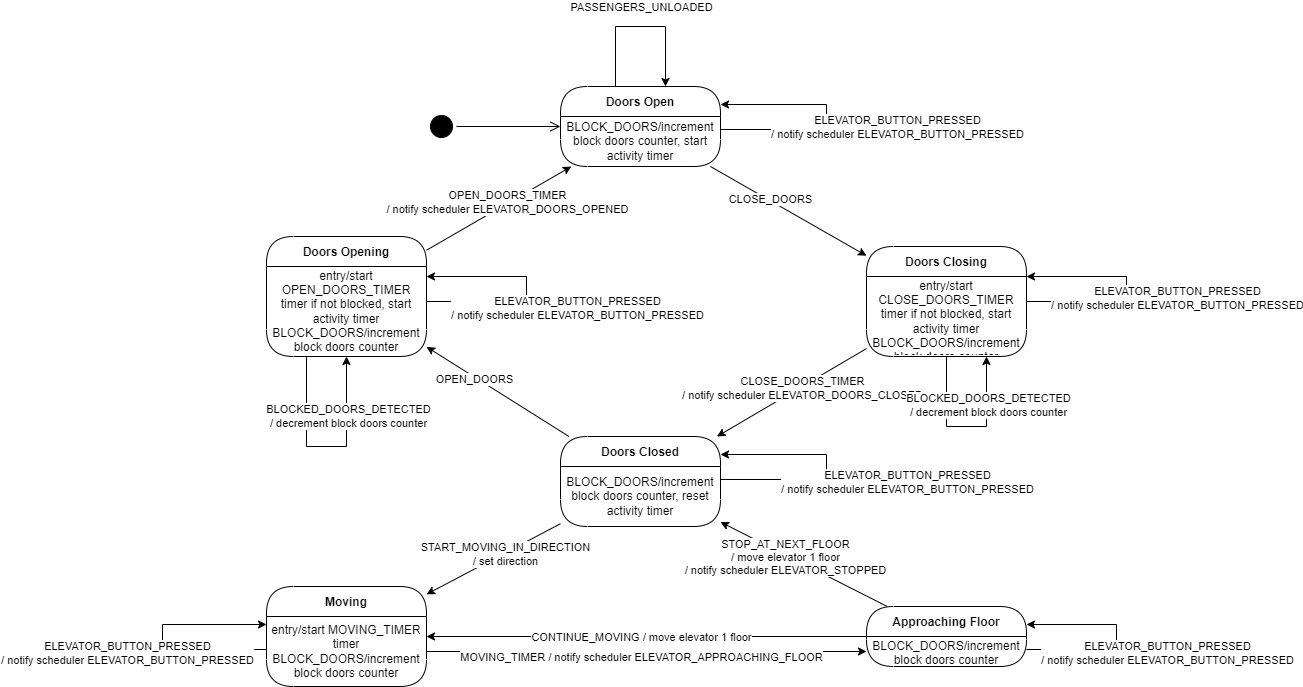

The diagram above was exported from draw.io. Its source (the exported page's mxGraphModel, read from the mxfile embedded in the PNG):
<mxGraphModel dx="1877" dy="621" grid="1" gridSize="10" guides="1" tooltips="1" connect="1" arrows="1" fold="1" page="1" pageScale="1" pageWidth="827" pageHeight="1169" math="0" shadow="0">
  <root>
    <mxCell id="0" />
    <mxCell id="1" parent="0" />
    <mxCell id="n6CDGaO3XvJY3GQ1v6uN-23" style="edgeStyle=none;rounded=0;orthogonalLoop=1;jettySize=auto;html=1;" parent="1" source="n6CDGaO3XvJY3GQ1v6uN-3" target="n6CDGaO3XvJY3GQ1v6uN-10" edge="1">
      <mxGeometry relative="1" as="geometry" />
    </mxCell>
    <mxCell id="n6CDGaO3XvJY3GQ1v6uN-24" value="CLOSE_DOORS" style="edgeLabel;html=1;align=center;verticalAlign=middle;resizable=0;points=[];" parent="n6CDGaO3XvJY3GQ1v6uN-23" vertex="1" connectable="0">
      <mxGeometry x="-0.24" y="2" relative="1" as="geometry">
        <mxPoint as="offset" />
      </mxGeometry>
    </mxCell>
    <mxCell id="n6CDGaO3XvJY3GQ1v6uN-3" value="Doors Open" style="swimlane;fontStyle=1;align=center;verticalAlign=middle;childLayout=stackLayout;horizontal=1;startSize=30;horizontalStack=0;resizeParent=0;resizeLast=1;container=0;fontColor=#000000;collapsible=0;rounded=1;arcSize=30;strokeColor=#000000;fillColor=#FFFFFF;swimlaneFillColor=#FFFFFF;dropTarget=0;" parent="1" vertex="1">
      <mxGeometry x="334" y="120" width="160" height="80" as="geometry" />
    </mxCell>
    <mxCell id="n6CDGaO3XvJY3GQ1v6uN-4" value="BLOCK_DOORS/increment block doors counter, start activity timer" style="text;html=1;strokeColor=none;fillColor=none;align=center;verticalAlign=middle;spacingLeft=4;spacingRight=4;whiteSpace=wrap;overflow=hidden;rotatable=0;fontColor=#000000;" parent="n6CDGaO3XvJY3GQ1v6uN-3" vertex="1">
      <mxGeometry y="30" width="160" height="50" as="geometry" />
    </mxCell>
    <mxCell id="n6CDGaO3XvJY3GQ1v6uN-21" style="edgeStyle=none;rounded=0;orthogonalLoop=1;jettySize=auto;html=1;" parent="1" source="n6CDGaO3XvJY3GQ1v6uN-8" target="n6CDGaO3XvJY3GQ1v6uN-3" edge="1">
      <mxGeometry relative="1" as="geometry" />
    </mxCell>
    <mxCell id="n6CDGaO3XvJY3GQ1v6uN-22" value="OPEN_DOORS_TIMER&lt;br&gt;/ notify scheduler ELEVATOR_DOORS_OPENED" style="edgeLabel;html=1;align=center;verticalAlign=middle;resizable=0;points=[];" parent="n6CDGaO3XvJY3GQ1v6uN-21" vertex="1" connectable="0">
      <mxGeometry x="0.1201" y="1" relative="1" as="geometry">
        <mxPoint as="offset" />
      </mxGeometry>
    </mxCell>
    <mxCell id="n6CDGaO3XvJY3GQ1v6uN-8" value="Doors Opening" style="swimlane;fontStyle=1;align=center;verticalAlign=middle;childLayout=stackLayout;horizontal=1;startSize=30;horizontalStack=0;resizeParent=0;resizeLast=1;container=0;fontColor=#000000;collapsible=0;rounded=1;arcSize=30;strokeColor=#000000;fillColor=#FFFFFF;swimlaneFillColor=#FFFFFF;dropTarget=0;" parent="1" vertex="1">
      <mxGeometry x="40" y="270" width="160" height="120" as="geometry" />
    </mxCell>
    <mxCell id="n6CDGaO3XvJY3GQ1v6uN-9" value="entry/start OPEN_DOORS_TIMER timer if not blocked, start activity timer&lt;br&gt;BLOCK_DOORS/increment block doors counter" style="text;html=1;strokeColor=none;fillColor=none;align=center;verticalAlign=middle;spacingLeft=4;spacingRight=4;whiteSpace=wrap;overflow=hidden;rotatable=0;fontColor=#000000;" parent="n6CDGaO3XvJY3GQ1v6uN-8" vertex="1">
      <mxGeometry y="30" width="160" height="90" as="geometry" />
    </mxCell>
    <mxCell id="FbqGbWwW5y8rAIrhlTI2-13" style="edgeStyle=orthogonalEdgeStyle;rounded=0;orthogonalLoop=1;jettySize=auto;html=1;entryX=0.5;entryY=1;entryDx=0;entryDy=0;exitX=0.25;exitY=1;exitDx=0;exitDy=0;" edge="1" parent="n6CDGaO3XvJY3GQ1v6uN-8" source="n6CDGaO3XvJY3GQ1v6uN-9" target="n6CDGaO3XvJY3GQ1v6uN-9">
      <mxGeometry relative="1" as="geometry">
        <mxPoint x="50.00448275862095" y="140" as="sourcePoint" />
        <mxPoint x="89.97000000000003" y="140" as="targetPoint" />
        <Array as="points">
          <mxPoint x="40" y="210" />
          <mxPoint x="80" y="210" />
        </Array>
      </mxGeometry>
    </mxCell>
    <mxCell id="FbqGbWwW5y8rAIrhlTI2-14" value="BLOCKED_DOORS_DETECTED&lt;br&gt;/ decrement block doors counter" style="edgeLabel;html=1;align=center;verticalAlign=middle;resizable=0;points=[];" vertex="1" connectable="0" parent="FbqGbWwW5y8rAIrhlTI2-13">
      <mxGeometry x="0.4671" y="-1" relative="1" as="geometry">
        <mxPoint as="offset" />
      </mxGeometry>
    </mxCell>
    <mxCell id="n6CDGaO3XvJY3GQ1v6uN-25" style="edgeStyle=none;rounded=0;orthogonalLoop=1;jettySize=auto;html=1;" parent="1" source="n6CDGaO3XvJY3GQ1v6uN-10" target="n6CDGaO3XvJY3GQ1v6uN-12" edge="1">
      <mxGeometry relative="1" as="geometry" />
    </mxCell>
    <mxCell id="n6CDGaO3XvJY3GQ1v6uN-26" value="CLOSE_DOORS_TIMER&lt;br&gt;/ notify scheduler ELEVATOR_DOORS_CLOSED" style="edgeLabel;html=1;align=center;verticalAlign=middle;resizable=0;points=[];" parent="n6CDGaO3XvJY3GQ1v6uN-25" vertex="1" connectable="0">
      <mxGeometry x="-0.1183" y="1" relative="1" as="geometry">
        <mxPoint as="offset" />
      </mxGeometry>
    </mxCell>
    <mxCell id="n6CDGaO3XvJY3GQ1v6uN-10" value="Doors Closing" style="swimlane;fontStyle=1;align=center;verticalAlign=middle;childLayout=stackLayout;horizontal=1;startSize=30;horizontalStack=0;resizeParent=0;resizeLast=1;container=0;fontColor=#000000;collapsible=0;rounded=1;arcSize=30;strokeColor=#000000;fillColor=#FFFFFF;swimlaneFillColor=#FFFFFF;dropTarget=0;" parent="1" vertex="1">
      <mxGeometry x="640" y="280" width="160" height="110" as="geometry" />
    </mxCell>
    <mxCell id="n6CDGaO3XvJY3GQ1v6uN-11" value="entry/start CLOSE_DOORS_TIMER timer if not blocked, start activity timer&lt;br&gt;BLOCK_DOORS/increment block doors counter" style="text;html=1;strokeColor=none;fillColor=none;align=center;verticalAlign=middle;spacingLeft=4;spacingRight=4;whiteSpace=wrap;overflow=hidden;rotatable=0;fontColor=#000000;" parent="n6CDGaO3XvJY3GQ1v6uN-10" vertex="1">
      <mxGeometry y="30" width="160" height="80" as="geometry" />
    </mxCell>
    <mxCell id="FbqGbWwW5y8rAIrhlTI2-9" style="edgeStyle=orthogonalEdgeStyle;rounded=0;orthogonalLoop=1;jettySize=auto;html=1;entryX=0.75;entryY=1;entryDx=0;entryDy=0;" edge="1" parent="n6CDGaO3XvJY3GQ1v6uN-10" source="n6CDGaO3XvJY3GQ1v6uN-10" target="n6CDGaO3XvJY3GQ1v6uN-11">
      <mxGeometry relative="1" as="geometry">
        <Array as="points">
          <mxPoint x="80" y="180" />
          <mxPoint x="120" y="180" />
        </Array>
      </mxGeometry>
    </mxCell>
    <mxCell id="FbqGbWwW5y8rAIrhlTI2-10" value="BLOCKED_DOORS_DETECTED&lt;br&gt;/ decrement block doors counter" style="edgeLabel;html=1;align=center;verticalAlign=middle;resizable=0;points=[];" vertex="1" connectable="0" parent="FbqGbWwW5y8rAIrhlTI2-9">
      <mxGeometry x="0.4671" y="-1" relative="1" as="geometry">
        <mxPoint as="offset" />
      </mxGeometry>
    </mxCell>
    <mxCell id="n6CDGaO3XvJY3GQ1v6uN-27" style="edgeStyle=none;rounded=0;orthogonalLoop=1;jettySize=auto;html=1;" parent="1" source="n6CDGaO3XvJY3GQ1v6uN-12" target="n6CDGaO3XvJY3GQ1v6uN-14" edge="1">
      <mxGeometry relative="1" as="geometry" />
    </mxCell>
    <mxCell id="n6CDGaO3XvJY3GQ1v6uN-28" value="START_MOVING_IN_DIRECTION&lt;br&gt;/ set direction" style="edgeLabel;html=1;align=center;verticalAlign=middle;resizable=0;points=[];" parent="n6CDGaO3XvJY3GQ1v6uN-27" vertex="1" connectable="0">
      <mxGeometry x="-0.1741" y="1" relative="1" as="geometry">
        <mxPoint as="offset" />
      </mxGeometry>
    </mxCell>
    <mxCell id="n6CDGaO3XvJY3GQ1v6uN-29" style="edgeStyle=none;rounded=0;orthogonalLoop=1;jettySize=auto;html=1;" parent="1" source="n6CDGaO3XvJY3GQ1v6uN-12" target="n6CDGaO3XvJY3GQ1v6uN-8" edge="1">
      <mxGeometry relative="1" as="geometry" />
    </mxCell>
    <mxCell id="n6CDGaO3XvJY3GQ1v6uN-30" value="OPEN_DOORS" style="edgeLabel;html=1;align=center;verticalAlign=middle;resizable=0;points=[];" parent="n6CDGaO3XvJY3GQ1v6uN-29" vertex="1" connectable="0">
      <mxGeometry x="0.3243" y="2" relative="1" as="geometry">
        <mxPoint as="offset" />
      </mxGeometry>
    </mxCell>
    <mxCell id="n6CDGaO3XvJY3GQ1v6uN-12" value="Doors Closed" style="swimlane;fontStyle=1;align=center;verticalAlign=middle;childLayout=stackLayout;horizontal=1;startSize=30;horizontalStack=0;resizeParent=0;resizeLast=1;container=0;fontColor=#000000;collapsible=0;rounded=1;arcSize=30;strokeColor=#000000;fillColor=#FFFFFF;swimlaneFillColor=#FFFFFF;dropTarget=0;" parent="1" vertex="1">
      <mxGeometry x="334" y="470" width="160" height="90" as="geometry" />
    </mxCell>
    <mxCell id="n6CDGaO3XvJY3GQ1v6uN-13" value="BLOCK_DOORS/increment block doors counter, reset activity timer" style="text;html=1;strokeColor=none;fillColor=none;align=center;verticalAlign=middle;spacingLeft=4;spacingRight=4;whiteSpace=wrap;overflow=hidden;rotatable=0;fontColor=#000000;" parent="n6CDGaO3XvJY3GQ1v6uN-12" vertex="1">
      <mxGeometry y="30" width="160" height="60" as="geometry" />
    </mxCell>
    <mxCell id="V7p_S3qzcO_eWSlWZOLy-5" style="edgeStyle=orthogonalEdgeStyle;rounded=0;orthogonalLoop=1;jettySize=auto;html=1;" parent="n6CDGaO3XvJY3GQ1v6uN-12" source="n6CDGaO3XvJY3GQ1v6uN-13" target="n6CDGaO3XvJY3GQ1v6uN-12" edge="1">
      <mxGeometry relative="1" as="geometry">
        <mxPoint x="186" y="17.5" as="targetPoint" />
        <Array as="points">
          <mxPoint x="266" y="43" />
          <mxPoint x="266" y="18" />
        </Array>
        <mxPoint x="186" y="42.5" as="sourcePoint" />
      </mxGeometry>
    </mxCell>
    <mxCell id="V7p_S3qzcO_eWSlWZOLy-6" value="ELEVATOR_BUTTON_PRESSED&lt;br style=&quot;border-color: var(--border-color);&quot;&gt;/ notify scheduler ELEVATOR_BUTTON_PRESSED" style="edgeLabel;html=1;align=center;verticalAlign=middle;resizable=0;points=[];" parent="V7p_S3qzcO_eWSlWZOLy-5" vertex="1" connectable="0">
      <mxGeometry x="-0.0019" relative="1" as="geometry">
        <mxPoint x="80" y="14" as="offset" />
      </mxGeometry>
    </mxCell>
    <mxCell id="n6CDGaO3XvJY3GQ1v6uN-31" style="edgeStyle=none;rounded=0;orthogonalLoop=1;jettySize=auto;html=1;" parent="1" source="n6CDGaO3XvJY3GQ1v6uN-15" target="n6CDGaO3XvJY3GQ1v6uN-17" edge="1">
      <mxGeometry relative="1" as="geometry" />
    </mxCell>
    <mxCell id="n6CDGaO3XvJY3GQ1v6uN-34" value="MOVING_TIMER / notify scheduler ELEVATOR_APPROACHING_FLOOR" style="edgeLabel;html=1;align=center;verticalAlign=middle;resizable=0;points=[];" parent="n6CDGaO3XvJY3GQ1v6uN-31" vertex="1" connectable="0">
      <mxGeometry x="-0.4583" y="-1" relative="1" as="geometry">
        <mxPoint x="95" y="4" as="offset" />
      </mxGeometry>
    </mxCell>
    <mxCell id="n6CDGaO3XvJY3GQ1v6uN-14" value="Moving" style="swimlane;fontStyle=1;align=center;verticalAlign=middle;childLayout=stackLayout;horizontal=1;startSize=30;horizontalStack=0;resizeParent=0;resizeLast=1;container=0;fontColor=#000000;collapsible=0;rounded=1;arcSize=30;strokeColor=#000000;fillColor=#FFFFFF;swimlaneFillColor=#FFFFFF;dropTarget=0;" parent="1" vertex="1">
      <mxGeometry x="40" y="620" width="160" height="100" as="geometry" />
    </mxCell>
    <mxCell id="n6CDGaO3XvJY3GQ1v6uN-15" value="entry/start MOVING_TIMER timer&lt;br&gt;BLOCK_DOORS/increment block doors counter" style="text;html=1;strokeColor=none;fillColor=none;align=center;verticalAlign=middle;spacingLeft=4;spacingRight=4;whiteSpace=wrap;overflow=hidden;rotatable=0;fontColor=#000000;" parent="n6CDGaO3XvJY3GQ1v6uN-14" vertex="1">
      <mxGeometry y="30" width="160" height="70" as="geometry" />
    </mxCell>
    <mxCell id="n6CDGaO3XvJY3GQ1v6uN-32" style="edgeStyle=none;rounded=0;orthogonalLoop=1;jettySize=auto;html=1;" parent="1" source="n6CDGaO3XvJY3GQ1v6uN-16" target="n6CDGaO3XvJY3GQ1v6uN-14" edge="1">
      <mxGeometry relative="1" as="geometry" />
    </mxCell>
    <mxCell id="n6CDGaO3XvJY3GQ1v6uN-35" value="CONTINUE_MOVING / move elevator 1 floor" style="edgeLabel;html=1;align=center;verticalAlign=middle;resizable=0;points=[];" parent="n6CDGaO3XvJY3GQ1v6uN-32" vertex="1" connectable="0">
      <mxGeometry x="0.3826" y="-2" relative="1" as="geometry">
        <mxPoint x="78" y="2" as="offset" />
      </mxGeometry>
    </mxCell>
    <mxCell id="n6CDGaO3XvJY3GQ1v6uN-36" style="edgeStyle=none;rounded=0;orthogonalLoop=1;jettySize=auto;html=1;" parent="1" source="n6CDGaO3XvJY3GQ1v6uN-16" target="n6CDGaO3XvJY3GQ1v6uN-12" edge="1">
      <mxGeometry relative="1" as="geometry" />
    </mxCell>
    <mxCell id="n6CDGaO3XvJY3GQ1v6uN-37" value="STOP_AT_NEXT_FLOOR&lt;br&gt;/ move elevator 1 floor&lt;br&gt;/ notify scheduler ELEVATOR_STOPPED" style="edgeLabel;html=1;align=center;verticalAlign=middle;resizable=0;points=[];" parent="n6CDGaO3XvJY3GQ1v6uN-36" vertex="1" connectable="0">
      <mxGeometry x="0.2222" y="2" relative="1" as="geometry">
        <mxPoint as="offset" />
      </mxGeometry>
    </mxCell>
    <mxCell id="n6CDGaO3XvJY3GQ1v6uN-16" value="Approaching Floor" style="swimlane;fontStyle=1;align=center;verticalAlign=middle;childLayout=stackLayout;horizontal=1;startSize=30;horizontalStack=0;resizeParent=0;resizeLast=1;container=0;fontColor=#000000;collapsible=0;rounded=1;arcSize=30;strokeColor=#000000;fillColor=#FFFFFF;swimlaneFillColor=#FFFFFF;dropTarget=0;" parent="1" vertex="1">
      <mxGeometry x="640" y="640" width="160" height="60" as="geometry" />
    </mxCell>
    <mxCell id="n6CDGaO3XvJY3GQ1v6uN-17" value="BLOCK_DOORS/increment block doors counter" style="text;html=1;strokeColor=none;fillColor=none;align=center;verticalAlign=middle;spacingLeft=4;spacingRight=4;whiteSpace=wrap;overflow=hidden;rotatable=0;fontColor=#000000;" parent="n6CDGaO3XvJY3GQ1v6uN-16" vertex="1">
      <mxGeometry y="30" width="160" height="30" as="geometry" />
    </mxCell>
    <mxCell id="szarfAa-nMT1lwOpKqaQ-1" style="edgeStyle=orthogonalEdgeStyle;rounded=0;orthogonalLoop=1;jettySize=auto;html=1;" parent="1" source="n6CDGaO3XvJY3GQ1v6uN-3" target="n6CDGaO3XvJY3GQ1v6uN-3" edge="1">
      <mxGeometry relative="1" as="geometry">
        <mxPoint x="439" y="110" as="targetPoint" />
        <Array as="points">
          <mxPoint x="389" y="60" />
          <mxPoint x="439" y="60" />
        </Array>
        <mxPoint x="389" y="110" as="sourcePoint" />
      </mxGeometry>
    </mxCell>
    <mxCell id="szarfAa-nMT1lwOpKqaQ-2" value="PASSENGERS_UNLOADED" style="edgeLabel;html=1;align=center;verticalAlign=middle;resizable=0;points=[];" parent="szarfAa-nMT1lwOpKqaQ-1" vertex="1" connectable="0">
      <mxGeometry x="0.2594" relative="1" as="geometry">
        <mxPoint x="-22" y="-20" as="offset" />
      </mxGeometry>
    </mxCell>
    <mxCell id="3IFf1bHHWCJ3Gb_jZyuB-1" style="edgeStyle=orthogonalEdgeStyle;rounded=0;orthogonalLoop=1;jettySize=auto;html=1;" parent="1" source="n6CDGaO3XvJY3GQ1v6uN-10" target="n6CDGaO3XvJY3GQ1v6uN-10" edge="1">
      <mxGeometry relative="1" as="geometry">
        <mxPoint x="820" y="310" as="targetPoint" />
        <Array as="points">
          <mxPoint x="900" y="335" />
          <mxPoint x="900" y="310" />
        </Array>
        <mxPoint x="820" y="335" as="sourcePoint" />
      </mxGeometry>
    </mxCell>
    <mxCell id="3IFf1bHHWCJ3Gb_jZyuB-2" value="ELEVATOR_BUTTON_PRESSED&lt;br style=&quot;border-color: var(--border-color);&quot;&gt;/ notify scheduler ELEVATOR_BUTTON_PRESSED" style="edgeLabel;html=1;align=center;verticalAlign=middle;resizable=0;points=[];" parent="3IFf1bHHWCJ3Gb_jZyuB-1" vertex="1" connectable="0">
      <mxGeometry x="-0.0019" relative="1" as="geometry">
        <mxPoint x="50" y="8" as="offset" />
      </mxGeometry>
    </mxCell>
    <mxCell id="V7p_S3qzcO_eWSlWZOLy-1" style="edgeStyle=orthogonalEdgeStyle;rounded=0;orthogonalLoop=1;jettySize=auto;html=1;" parent="1" source="n6CDGaO3XvJY3GQ1v6uN-3" target="n6CDGaO3XvJY3GQ1v6uN-3" edge="1">
      <mxGeometry relative="1" as="geometry">
        <mxPoint x="500" y="137.5" as="targetPoint" />
        <Array as="points">
          <mxPoint x="600" y="163" />
          <mxPoint x="600" y="138" />
        </Array>
        <mxPoint x="500" y="162.5" as="sourcePoint" />
      </mxGeometry>
    </mxCell>
    <mxCell id="V7p_S3qzcO_eWSlWZOLy-2" value="ELEVATOR_BUTTON_PRESSED&lt;br style=&quot;border-color: var(--border-color);&quot;&gt;/ notify scheduler ELEVATOR_BUTTON_PRESSED" style="edgeLabel;html=1;align=center;verticalAlign=middle;resizable=0;points=[];" parent="V7p_S3qzcO_eWSlWZOLy-1" vertex="1" connectable="0">
      <mxGeometry x="-0.0019" relative="1" as="geometry">
        <mxPoint x="70" y="9" as="offset" />
      </mxGeometry>
    </mxCell>
    <mxCell id="V7p_S3qzcO_eWSlWZOLy-3" style="edgeStyle=orthogonalEdgeStyle;rounded=0;orthogonalLoop=1;jettySize=auto;html=1;" parent="1" source="n6CDGaO3XvJY3GQ1v6uN-8" target="n6CDGaO3XvJY3GQ1v6uN-8" edge="1">
      <mxGeometry relative="1" as="geometry">
        <mxPoint x="220" y="310" as="targetPoint" />
        <Array as="points">
          <mxPoint x="300" y="335" />
          <mxPoint x="300" y="310" />
        </Array>
        <mxPoint x="220" y="335" as="sourcePoint" />
      </mxGeometry>
    </mxCell>
    <mxCell id="V7p_S3qzcO_eWSlWZOLy-4" value="ELEVATOR_BUTTON_PRESSED&lt;br style=&quot;border-color: var(--border-color);&quot;&gt;/ notify scheduler ELEVATOR_BUTTON_PRESSED" style="edgeLabel;html=1;align=center;verticalAlign=middle;resizable=0;points=[];" parent="V7p_S3qzcO_eWSlWZOLy-3" vertex="1" connectable="0">
      <mxGeometry x="-0.0019" relative="1" as="geometry">
        <mxPoint x="50" y="18" as="offset" />
      </mxGeometry>
    </mxCell>
    <mxCell id="V7p_S3qzcO_eWSlWZOLy-7" style="edgeStyle=orthogonalEdgeStyle;rounded=0;orthogonalLoop=1;jettySize=auto;html=1;" parent="1" source="n6CDGaO3XvJY3GQ1v6uN-16" target="n6CDGaO3XvJY3GQ1v6uN-16" edge="1">
      <mxGeometry relative="1" as="geometry">
        <mxPoint x="820" y="657.5" as="targetPoint" />
        <Array as="points">
          <mxPoint x="890" y="683" />
          <mxPoint x="890" y="658" />
        </Array>
        <mxPoint x="820" y="682.5" as="sourcePoint" />
      </mxGeometry>
    </mxCell>
    <mxCell id="V7p_S3qzcO_eWSlWZOLy-8" value="ELEVATOR_BUTTON_PRESSED&lt;br style=&quot;border-color: var(--border-color);&quot;&gt;/ notify scheduler ELEVATOR_BUTTON_PRESSED" style="edgeLabel;html=1;align=center;verticalAlign=middle;resizable=0;points=[];" parent="V7p_S3qzcO_eWSlWZOLy-7" vertex="1" connectable="0">
      <mxGeometry x="-0.0019" relative="1" as="geometry">
        <mxPoint x="50" y="15" as="offset" />
      </mxGeometry>
    </mxCell>
    <mxCell id="V7p_S3qzcO_eWSlWZOLy-9" style="edgeStyle=orthogonalEdgeStyle;rounded=0;orthogonalLoop=1;jettySize=auto;html=1;" parent="1" source="n6CDGaO3XvJY3GQ1v6uN-14" target="n6CDGaO3XvJY3GQ1v6uN-14" edge="1">
      <mxGeometry relative="1" as="geometry">
        <mxPoint x="-170" y="657.5" as="targetPoint" />
        <Array as="points">
          <mxPoint x="-64" y="683" />
          <mxPoint x="-64" y="658" />
        </Array>
        <mxPoint x="-170" y="682.5" as="sourcePoint" />
      </mxGeometry>
    </mxCell>
    <mxCell id="V7p_S3qzcO_eWSlWZOLy-10" value="ELEVATOR_BUTTON_PRESSED&lt;br style=&quot;border-color: var(--border-color);&quot;&gt;/ notify scheduler ELEVATOR_BUTTON_PRESSED" style="edgeLabel;html=1;align=center;verticalAlign=middle;resizable=0;points=[];" parent="V7p_S3qzcO_eWSlWZOLy-9" vertex="1" connectable="0">
      <mxGeometry x="-0.0019" relative="1" as="geometry">
        <mxPoint x="-36" y="15" as="offset" />
      </mxGeometry>
    </mxCell>
    <mxCell id="MfKDTMLmsXJjFRFzKj-H-3" value="" style="ellipse;html=1;shape=startState;fillColor=#000000;strokeColor=#000000;" parent="1" vertex="1">
      <mxGeometry x="200" y="145" width="30" height="30" as="geometry" />
    </mxCell>
    <mxCell id="MfKDTMLmsXJjFRFzKj-H-4" value="" style="html=1;verticalAlign=bottom;endArrow=open;endSize=8;strokeColor=#000000;rounded=0;entryX=0;entryY=0.5;entryDx=0;entryDy=0;" parent="1" source="MfKDTMLmsXJjFRFzKj-H-3" target="n6CDGaO3XvJY3GQ1v6uN-3" edge="1">
      <mxGeometry relative="1" as="geometry">
        <mxPoint x="145" y="170" as="targetPoint" />
      </mxGeometry>
    </mxCell>
  </root>
</mxGraphModel>